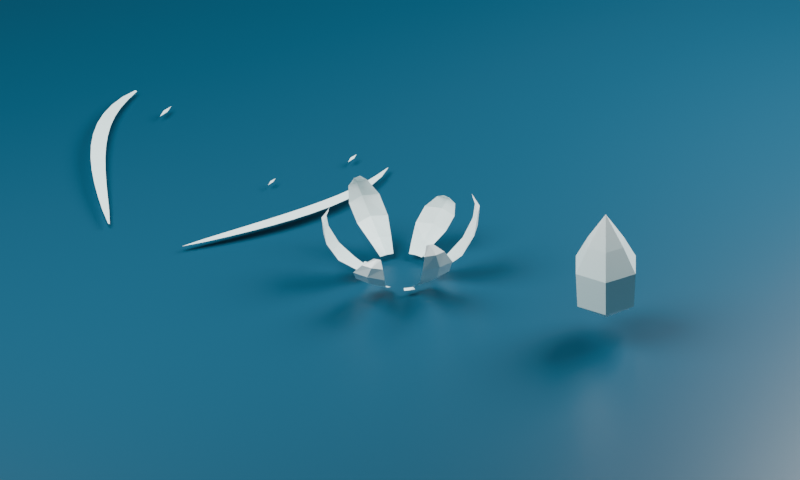 # Source: water-effects.blend  (saved by Blender 5.2.44; exported with 4.5.12 LTS)
import bpy
from mathutils import Matrix  # noqa: F401  (used for matrix-valued properties, if any)

bpy.ops.wm.read_factory_settings(use_empty=True)
scene = bpy.context.scene
scene.name = 'Water effects preview'

# ---- materials (node trees are filled in below, after node groups)
mat_water_effects_neutral = bpy.data.materials.new('water-effects-neutral')
mat_preview_deep_water = bpy.data.materials.new('preview-deep-water')

# ---- material node trees
mat_water_effects_neutral.use_nodes = True; mat_water_effects_neutral.node_tree.nodes.clear()
_N = mat_water_effects_neutral.node_tree.nodes; _L = mat_water_effects_neutral.node_tree.links
n0 = _N.new('ShaderNodeBsdfPrincipled'); n0.name = 'Principled BSDF'; n0.location = (-200, 100)
n0.inputs[2].default_value = 0.28
n0.inputs[10].default_value = 0.005
n1 = _N.new('ShaderNodeOutputMaterial'); n1.name = 'Material Output'; n1.location = (200, 100)
n2 = _N.new('ShaderNodeVertexColor'); n2.name = 'Color Attribute'; n2.location = (0, 0)
n2.layer_name = 'FoamTint'
_L.new(n0.outputs[0], n1.inputs[0])
_L.new(n2.outputs[0], n0.inputs[0])
n1.is_active_output = True
mat_preview_deep_water.use_nodes = True; mat_preview_deep_water.node_tree.nodes.clear()
_N = mat_preview_deep_water.node_tree.nodes; _L = mat_preview_deep_water.node_tree.links
n0 = _N.new('ShaderNodeBsdfPrincipled'); n0.name = 'Principled BSDF'; n0.location = (-200, 100)
n0.inputs[0].default_value = (0.005981, 0.06372, 0.1128, 1.0)
n0.inputs[1].default_value = 0.06
n0.inputs[2].default_value = 0.36
n0.inputs[10].default_value = 0.005
n1 = _N.new('ShaderNodeOutputMaterial'); n1.name = 'Material Output'; n1.location = (200, 100)
_L.new(n0.outputs[0], n1.inputs[0])
n1.is_active_output = True

# ---- world
world_water_review_world = bpy.data.worlds.new('Water review world'); scene.world = world_water_review_world
world_water_review_world.use_nodes = True; world_water_review_world.node_tree.nodes.clear()
_N = world_water_review_world.node_tree.nodes; _L = world_water_review_world.node_tree.links
n0 = _N.new('ShaderNodeBackground'); n0.name = 'Background'; n0.location = (-200, 100)
n0.inputs[0].default_value = (0.12, 0.21, 0.25, 1.0)
n0.inputs[1].default_value = 0.45
n1 = _N.new('ShaderNodeOutputWorld'); n1.name = 'World Output'; n1.location = (200, 100)
_L.new(n0.outputs[0], n1.inputs[0])
n1.is_active_output = True

# ---- cameras
cam_camera_001 = bpy.data.cameras.new('Camera.001')
cam_camera_001.type = 'ORTHO'
cam_camera_001.ortho_scale = 6.6

# ---- lights
light_area = bpy.data.lights.new('Area', 'AREA')
light_area.energy = 1200.0
light_area.shape = 'DISK'
light_area.size = 6.0
light_area.size_y = 1.0
light_area_001 = bpy.data.lights.new('Area.001', 'AREA')
light_area_001.energy = 900.0
light_area_001.shape = 'DISK'
light_area_001.size = 5.0
light_area_001.size_y = 1.0

# ---- meshes
me_wake = bpy.data.meshes.new('wake')
me_wake.from_pydata([(-0.3555, 0.0257, 0.012), (-0.3445, 0.0343, 0.004), (-0.4959, 0.1719, 0.02287), (-0.4509, 0.2065, 0.01487), (-0.627, 0.3239, 0.033), (-0.5615, 0.3728, 0.025), (-0.751, 0.4786, 0.0417), (-0.6691, 0.5364, 0.0337), (-0.8659, 0.6357, 0.04837), (-0.7709, 0.6977, 0.04037), (-0.9694, 0.7952, 0.05257), (-0.8647, 0.8565, 0.04457), (-1.059, 0.957, 0.054), (-0.9486, 1.013, 0.046), (-1.133, 1.121, 0.05257), (-1.021, 1.167, 0.04457), (-1.19, 1.286, 0.04837), (-1.082, 1.32, 0.04037), (-1.227, 1.452, 0.0417), (-1.129, 1.473, 0.0337), (-1.243, 1.618, 0.033), (-1.162, 1.626, 0.025), (-1.238, 1.781, 0.02287), (-1.182, 1.781, 0.01487), (-1.206, 1.941, 0.012), (-1.192, 1.939, 0.004), (0.3445, 0.0343, 0.004), (0.3555, 0.0257, 0.012), (0.4509, 0.2065, 0.01487), (0.4959, 0.1719, 0.02287), (0.5615, 0.3728, 0.025), (0.627, 0.3239, 0.033), (0.6691, 0.5364, 0.0337), (0.751, 0.4786, 0.0417), (0.7709, 0.6977, 0.04037), (0.8659, 0.6357, 0.04837), (0.8647, 0.8565, 0.04457), (0.9694, 0.7952, 0.05257), (0.9486, 1.013, 0.046), (1.059, 0.957, 0.054), (1.021, 1.167, 0.04457), (1.133, 1.121, 0.05257), (1.082, 1.32, 0.04037), (1.19, 1.286, 0.04837), (1.129, 1.473, 0.0337), (1.227, 1.452, 0.0417), (1.162, 1.626, 0.025), (1.243, 1.618, 0.033), (1.182, 1.781, 0.01487), (1.238, 1.781, 0.02287), (1.192, 1.939, 0.004), (1.206, 1.941, 0.012), (-0.82, 1.865, 0.018), (-0.8025, 1.77, 0.02), (-0.82, 1.675, 0.018), (-0.8375, 1.77, 0.02), (0.88, 1.98, 0.018), (0.895, 1.91, 0.02), (0.88, 1.84, 0.018), (0.865, 1.91, 0.02), (0.49, 1.32, 0.018), (0.5025, 1.26, 0.02), (0.49, 1.2, 0.018), (0.4775, 1.26, 0.02)], [], [(0, 1, 3, 2), (2, 3, 5, 4), (4, 5, 7, 6), (6, 7, 9, 8), (8, 9, 11, 10), (10, 11, 13, 12), (12, 13, 15, 14), (14, 15, 17, 16), (16, 17, 19, 18), (18, 19, 21, 20), (20, 21, 23, 22), (22, 23, 25, 24), (26, 27, 29, 28), (28, 29, 31, 30), (30, 31, 33, 32), (32, 33, 35, 34), (34, 35, 37, 36), (36, 37, 39, 38), (38, 39, 41, 40), (40, 41, 43, 42), (42, 43, 45, 44), (44, 45, 47, 46), (46, 47, 49, 48), (48, 49, 51, 50), (52, 53, 54, 55), (56, 57, 58, 59), (60, 61, 62, 63)])
_ca = me_wake.color_attributes.new('FoamTint', 'FLOAT_COLOR', 'CORNER')
_ca.data.foreach_set('color', [0.7701, 0.9725, 0.9551, 1.0, 0.7685, 0.9725, 0.9551, 1.0, 0.7707, 0.9725, 0.9551, 1.0, 0.7722, 0.9726, 0.9551, 1.0, 0.7722, 0.9726, 0.9551, 1.0, 0.7707, 0.9725, 0.9551, 1.0, 0.7727, 0.9726, 0.9551, 1.0, 0.7742, 0.9726, 0.9551, 1.0, 0.7742, 0.9726, 0.9551, 1.0, 0.7727, 0.9726, 0.9551, 1.0, 0.7744, 0.9726, 0.9551, 1.0, 0.7759, 0.9727, 0.9551, 1.0, 0.7759, 0.9727, 0.9551, 1.0, 0.7744, 0.9726, 0.9551, 1.0, 0.7757, 0.9727, 0.9551, 1.0, 0.7772, 0.9727, 0.9551, 1.0, 0.7772, 0.9727, 0.9551, 1.0, 0.7757, 0.9727, 0.9551, 1.0, 0.7765, 0.9727, 0.9551, 1.0, 0.7781, 0.9727, 0.9551, 1.0, 0.7781, 0.9727, 0.9551, 1.0, 0.7765, 0.9727, 0.9551, 1.0, 0.7768, 0.9727, 0.9551, 1.0, 0.7783, 0.9727, 0.9551, 1.0, 0.7783, 0.9727, 0.9551, 1.0, 0.7768, 0.9727, 0.9551, 1.0, 0.7765, 0.9727, 0.9551, 1.0, 0.7781, 0.9727, 0.9551, 1.0, 0.7781, 0.9727, 0.9551, 1.0, 0.7765, 0.9727, 0.9551, 1.0, 0.7757, 0.9727, 0.9551, 1.0, 0.7772, 0.9727, 0.9551, 1.0, 0.7772, 0.9727, 0.9551, 1.0, 0.7757, 0.9727, 0.9551, 1.0, 0.7744, 0.9726, 0.9551, 1.0, 0.7759, 0.9727, 0.9551, 1.0, 0.7759, 0.9727, 0.9551, 1.0, 0.7744, 0.9726, 0.9551, 1.0, 0.7727, 0.9726, 0.9551, 1.0, 0.7742, 0.9726, 0.9551, 1.0, 0.7742, 0.9726, 0.9551, 1.0, 0.7727, 0.9726, 0.9551, 1.0, 0.7707, 0.9725, 0.9551, 1.0, 0.7722, 0.9726, 0.9551, 1.0, 0.7722, 0.9726, 0.9551, 1.0, 0.7707, 0.9725, 0.9551, 1.0, 0.7685, 0.9725, 0.9551, 1.0, 0.7701, 0.9725, 0.9551, 1.0, 0.7685, 0.9725, 0.9551, 1.0, 0.7701, 0.9725, 0.9551, 1.0, 0.7722, 0.9726, 0.9551, 1.0, 0.7707, 0.9725, 0.9551, 1.0, 0.7707, 0.9725, 0.9551, 1.0, 0.7722, 0.9726, 0.9551, 1.0, 0.7742, 0.9726, 0.9551, 1.0, 0.7727, 0.9726, 0.9551, 1.0, 0.7727, 0.9726, 0.9551, 1.0, 0.7742, 0.9726, 0.9551, 1.0, 0.7759, 0.9727, 0.9551, 1.0, 0.7744, 0.9726, 0.9551, 1.0, 0.7744, 0.9726, 0.9551, 1.0, 0.7759, 0.9727, 0.9551, 1.0, 0.7772, 0.9727, 0.9551, 1.0, 0.7757, 0.9727, 0.9551, 1.0, 0.7757, 0.9727, 0.9551, 1.0, 0.7772, 0.9727, 0.9551, 1.0, 0.7781, 0.9727, 0.9551, 1.0, 0.7765, 0.9727, 0.9551, 1.0, 0.7765, 0.9727, 0.9551, 1.0, 0.7781, 0.9727, 0.9551, 1.0, 0.7783, 0.9727, 0.9551, 1.0, 0.7768, 0.9727, 0.9551, 1.0, 0.7768, 0.9727, 0.9551, 1.0, 0.7783, 0.9727, 0.9551, 1.0, 0.7781, 0.9727, 0.9551, 1.0, 0.7765, 0.9727, 0.9551, 1.0, 0.7765, 0.9727, 0.9551, 1.0, 0.7781, 0.9727, 0.9551, 1.0, 0.7772, 0.9727, 0.9551, 1.0, 0.7757, 0.9727, 0.9551, 1.0, 0.7757, 0.9727, 0.9551, 1.0, 0.7772, 0.9727, 0.9551, 1.0, 0.7759, 0.9727, 0.9551, 1.0, 0.7744, 0.9726, 0.9551, 1.0, 0.7744, 0.9726, 0.9551, 1.0, 0.7759, 0.9727, 0.9551, 1.0, 0.7742, 0.9726, 0.9551, 1.0, 0.7727, 0.9726, 0.9551, 1.0, 0.7727, 0.9726, 0.9551, 1.0, 0.7742, 0.9726, 0.9551, 1.0, 0.7722, 0.9726, 0.9551, 1.0, 0.7707, 0.9725, 0.9551, 1.0, 0.7707, 0.9725, 0.9551, 1.0, 0.7722, 0.9726, 0.9551, 1.0, 0.7701, 0.9725, 0.9551, 1.0, 0.7685, 0.9725, 0.9551, 1.0, 0.7713, 0.9726, 0.9551, 1.0, 0.7717, 0.9726, 0.9551, 1.0, 0.7713, 0.9726, 0.9551, 1.0, 0.7717, 0.9726, 0.9551, 1.0, 0.7713, 0.9726, 0.9551, 1.0, 0.7717, 0.9726, 0.9551, 1.0, 0.7713, 0.9726, 0.9551, 1.0, 0.7717, 0.9726, 0.9551, 1.0, 0.7713, 0.9726, 0.9551, 1.0, 0.7717, 0.9726, 0.9551, 1.0, 0.7713, 0.9726, 0.9551, 1.0, 0.7717, 0.9726, 0.9551, 1.0])
me_wake.materials.append(mat_water_effects_neutral)
me_wake.update()
me_splash = bpy.data.meshes.new('splash')
me_splash.from_pydata([(-0.06024, -0.2632, 0.008), (0.0, -0.27, 0.008), (0.06024, -0.2632, 0.008), (-0.09455, -0.3784, 0.07582), (0.002084, -0.407, 0.0816), (0.09842, -0.3774, 0.07582), (-0.1273, -0.5145, 0.1672), (0.01497, -0.5468, 0.1782), (0.1553, -0.5067, 0.1672), (-0.0961, -0.6125, 0.2868), (0.05051, -0.635, 0.2978), (0.1917, -0.5896, 0.2868), (0.004083, -0.64, 0.4034), (0.09908, -0.6495, 0.4082), (0.1869, -0.6121, 0.4034), (0.08966, -0.5933, 0.468), (0.1192, -0.588, 0.468), (0.1484, -0.5813, 0.468), (0.2135, -0.1652, 0.008), (0.245, -0.1134, 0.008), (0.2641, -0.05591, 0.008), (0.3011, -0.2479, 0.09662), (0.3685, -0.1729, 0.1024), (0.3831, -0.07316, 0.09662), (0.3946, -0.3538, 0.2153), (0.4899, -0.2433, 0.2263), (0.5204, -0.1006, 0.2153), (0.4545, -0.4217, 0.3687), (0.555, -0.3126, 0.3797), (0.5962, -0.1701, 0.3687), (0.4769, -0.4268, 0.5165), (0.5478, -0.3628, 0.5213), (0.579, -0.2726, 0.5165), (0.4652, -0.379, 0.598), (0.4835, -0.3552, 0.598), (0.5007, -0.3306, 0.598), (0.261, 0.06905, 0.008), (0.239, 0.1255, 0.008), (0.205, 0.1757, 0.008), (0.3789, 0.09222, 0.1094), (0.3594, 0.1911, 0.1152), (0.2883, 0.2626, 0.1094), (0.5147, 0.1265, 0.2449), (0.4771, 0.2675, 0.2559), (0.3764, 0.3731, 0.2449), (0.587, 0.1997, 0.4191), (0.5387, 0.34, 0.4301), (0.4329, 0.4439, 0.4191), (0.5647, 0.3012, 0.5861), (0.5289, 0.3897, 0.5909), (0.455, 0.4501, 0.5861), (0.4835, 0.3552, 0.678), (0.4652, 0.379, 0.678), (0.4457, 0.4017, 0.678), (0.04967, 0.2654, 0.008), (-0.0108, 0.2698, 0.008), (-0.07072, 0.2606, 0.008), (0.08325, 0.381, 0.07102), (-0.01419, 0.4068, 0.0768), (-0.1096, 0.3743, 0.07102), (0.1349, 0.5125, 0.1561), (-0.006903, 0.547, 0.1671), (-0.1478, 0.509, 0.1561), (0.168, 0.5968, 0.2679), (0.02508, 0.6365, 0.2789), (-0.1205, 0.6082, 0.2679), (0.1623, 0.6191, 0.3773), (0.07303, 0.6529, 0.3821), (-0.02151, 0.6396, 0.3773), (0.1251, 0.5868, 0.438), (0.09559, 0.5923, 0.438), (0.06587, 0.5964, 0.438), (-0.1825, 0.199, 0.008), (-0.2223, 0.1533, 0.008), (-0.2509, 0.0998, 0.008), (-0.2578, 0.2926, 0.09982), (-0.3363, 0.2293, 0.1056), (-0.3666, 0.1332, 0.09982), (-0.3513, 0.3969, 0.2227), (-0.4587, 0.298, 0.2337), (-0.5053, 0.1598, 0.2227), (-0.4497, 0.4268, 0.3813), (-0.5515, 0.3188, 0.3923), (-0.5942, 0.1768, 0.3813), (-0.5292, 0.3599, 0.5339), (-0.591, 0.2871, 0.5387), (-0.61, 0.1935, 0.5339), (-0.5393, 0.2629, 0.618), (-0.5518, 0.2356, 0.618), (-0.5629, 0.2078, 0.618), (-0.256, -0.08585, 0.008), (-0.2304, -0.1408, 0.008), (-0.1932, -0.1887, 0.008), (-0.3733, -0.1128, 0.08702), (-0.3484, -0.2105, 0.0928), (-0.2735, -0.278, 0.08702), (-0.5134, -0.1317, 0.1931), (-0.4744, -0.2724, 0.2041), (-0.3726, -0.3769, 0.1931), (-0.6031, -0.1439, 0.3309), (-0.5682, -0.288, 0.3419), (-0.4725, -0.4014, 0.3309), (-0.6198, -0.1597, 0.4643), (-0.6058, -0.2542, 0.4691), (-0.5482, -0.3303, 0.4643), (-0.5734, -0.1765, 0.538), (-0.5639, -0.2049, 0.538), (-0.553, -0.2329, 0.538), (0.1656, -0.232, 0.012), (0.1888, -0.2645, 0.012), (0.1869, -0.2152, 0.012), (0.2131, -0.2454, 0.012), (0.2064, -0.1965, 0.012), (0.2354, -0.2241, 0.012), (0.2241, -0.176, 0.012), (0.2556, -0.2007, 0.012), (0.1181, 0.2594, 0.012), (0.1347, 0.2958, 0.012), (0.09294, 0.2694, 0.012), (0.106, 0.3072, 0.012), (0.06697, 0.277, 0.012), (0.07637, 0.3159, 0.012), (0.04039, 0.2821, 0.012), (0.04606, 0.3217, 0.012), (-0.2837, -0.02743, 0.012), (-0.3235, -0.03128, 0.012), (-0.2798, -0.05422, 0.012), (-0.3191, -0.06183, 0.012), (-0.2734, -0.08051, 0.012), (-0.3118, -0.09181, 0.012), (-0.2645, -0.1061, 0.012), (-0.3016, -0.121, 0.012)], [], [(0, 3, 4, 1), (1, 4, 5, 2), (3, 6, 7, 4), (4, 7, 8, 5), (6, 9, 10, 7), (7, 10, 11, 8), (9, 12, 13, 10), (10, 13, 14, 11), (12, 15, 16, 13), (13, 16, 17, 14), (18, 21, 22, 19), (19, 22, 23, 20), (21, 24, 25, 22), (22, 25, 26, 23), (24, 27, 28, 25), (25, 28, 29, 26), (27, 30, 31, 28), (28, 31, 32, 29), (30, 33, 34, 31), (31, 34, 35, 32), (36, 39, 40, 37), (37, 40, 41, 38), (39, 42, 43, 40), (40, 43, 44, 41), (42, 45, 46, 43), (43, 46, 47, 44), (45, 48, 49, 46), (46, 49, 50, 47), (48, 51, 52, 49), (49, 52, 53, 50), (54, 57, 58, 55), (55, 58, 59, 56), (57, 60, 61, 58), (58, 61, 62, 59), (60, 63, 64, 61), (61, 64, 65, 62), (63, 66, 67, 64), (64, 67, 68, 65), (66, 69, 70, 67), (67, 70, 71, 68), (72, 75, 76, 73), (73, 76, 77, 74), (75, 78, 79, 76), (76, 79, 80, 77), (78, 81, 82, 79), (79, 82, 83, 80), (81, 84, 85, 82), (82, 85, 86, 83), (84, 87, 88, 85), (85, 88, 89, 86), (90, 93, 94, 91), (91, 94, 95, 92), (93, 96, 97, 94), (94, 97, 98, 95), (96, 99, 100, 97), (97, 100, 101, 98), (99, 102, 103, 100), (100, 103, 104, 101), (102, 105, 106, 103), (103, 106, 107, 104), (108, 109, 111, 110), (110, 111, 113, 112), (112, 113, 115, 114), (116, 117, 119, 118), (118, 119, 121, 120), (120, 121, 123, 122), (124, 125, 127, 126), (126, 127, 129, 128), (128, 129, 131, 130)])
_ca = me_splash.color_attributes.new('FoamTint', 'FLOAT_COLOR', 'CORNER')
_ca.data.foreach_set('color', [0.7693, 0.9725, 0.9551, 1.0, 0.7826, 0.9728, 0.9551, 1.0, 0.7838, 0.9728, 0.9551, 1.0, 0.7693, 0.9725, 0.9551, 1.0, 0.7693, 0.9725, 0.9551, 1.0, 0.7838, 0.9728, 0.9551, 1.0, 0.7826, 0.9728, 0.9551, 1.0, 0.7693, 0.9725, 0.9551, 1.0, 0.7826, 0.9728, 0.9551, 1.0, 0.8008, 0.9732, 0.9551, 1.0, 0.803, 0.9733, 0.9551, 1.0, 0.7838, 0.9728, 0.9551, 1.0, 0.7838, 0.9728, 0.9551, 1.0, 0.803, 0.9733, 0.9551, 1.0, 0.8008, 0.9732, 0.9551, 1.0, 0.7826, 0.9728, 0.9551, 1.0, 0.8008, 0.9732, 0.9551, 1.0, 0.8249, 0.9738, 0.9551, 1.0, 0.8271, 0.9738, 0.9551, 1.0, 0.803, 0.9733, 0.9551, 1.0, 0.803, 0.9733, 0.9551, 1.0, 0.8271, 0.9738, 0.9551, 1.0, 0.8249, 0.9738, 0.9551, 1.0, 0.8008, 0.9732, 0.9551, 1.0, 0.8249, 0.9738, 0.9551, 1.0, 0.8488, 0.9743, 0.9551, 1.0, 0.8498, 0.9743, 0.9551, 1.0, 0.8271, 0.9738, 0.9551, 1.0, 0.8271, 0.9738, 0.9551, 1.0, 0.8498, 0.9743, 0.9551, 1.0, 0.8488, 0.9743, 0.9551, 1.0, 0.8249, 0.9738, 0.9551, 1.0, 0.8488, 0.9743, 0.9551, 1.0, 0.8622, 0.9746, 0.9551, 1.0, 0.8622, 0.9746, 0.9551, 1.0, 0.8498, 0.9743, 0.9551, 1.0, 0.8498, 0.9743, 0.9551, 1.0, 0.8622, 0.9746, 0.9551, 1.0, 0.8622, 0.9746, 0.9551, 1.0, 0.8488, 0.9743, 0.9551, 1.0, 0.7693, 0.9725, 0.9551, 1.0, 0.7867, 0.9729, 0.9551, 1.0, 0.7879, 0.9729, 0.9551, 1.0, 0.7693, 0.9725, 0.9551, 1.0, 0.7693, 0.9725, 0.9551, 1.0, 0.7879, 0.9729, 0.9551, 1.0, 0.7867, 0.9729, 0.9551, 1.0, 0.7693, 0.9725, 0.9551, 1.0, 0.7867, 0.9729, 0.9551, 1.0, 0.8104, 0.9734, 0.9551, 1.0, 0.8126, 0.9735, 0.9551, 1.0, 0.7879, 0.9729, 0.9551, 1.0, 0.7879, 0.9729, 0.9551, 1.0, 0.8126, 0.9735, 0.9551, 1.0, 0.8104, 0.9734, 0.9551, 1.0, 0.7867, 0.9729, 0.9551, 1.0, 0.8104, 0.9734, 0.9551, 1.0, 0.8416, 0.9741, 0.9551, 1.0, 0.8439, 0.9742, 0.9551, 1.0, 0.8126, 0.9735, 0.9551, 1.0, 0.8126, 0.9735, 0.9551, 1.0, 0.8439, 0.9742, 0.9551, 1.0, 0.8416, 0.9741, 0.9551, 1.0, 0.8104, 0.9734, 0.9551, 1.0, 0.8416, 0.9741, 0.9551, 1.0, 0.8724, 0.9748, 0.9551, 1.0, 0.8734, 0.9748, 0.9551, 1.0, 0.8439, 0.9742, 0.9551, 1.0, 0.8439, 0.9742, 0.9551, 1.0, 0.8734, 0.9748, 0.9551, 1.0, 0.8724, 0.9748, 0.9551, 1.0, 0.8416, 0.9741, 0.9551, 1.0, 0.8724, 0.9748, 0.9551, 1.0, 0.8896, 0.9751, 0.9551, 1.0, 0.8896, 0.9751, 0.9551, 1.0, 0.8734, 0.9748, 0.9551, 1.0, 0.8734, 0.9748, 0.9551, 1.0, 0.8896, 0.9751, 0.9551, 1.0, 0.8896, 0.9751, 0.9551, 1.0, 0.8724, 0.9748, 0.9551, 1.0, 0.7693, 0.9725, 0.9551, 1.0, 0.7893, 0.973, 0.9551, 1.0, 0.7904, 0.973, 0.9551, 1.0, 0.7693, 0.9725, 0.9551, 1.0, 0.7693, 0.9725, 0.9551, 1.0, 0.7904, 0.973, 0.9551, 1.0, 0.7893, 0.973, 0.9551, 1.0, 0.7693, 0.9725, 0.9551, 1.0, 0.7893, 0.973, 0.9551, 1.0, 0.8164, 0.9736, 0.9551, 1.0, 0.8186, 0.9736, 0.9551, 1.0, 0.7904, 0.973, 0.9551, 1.0, 0.7904, 0.973, 0.9551, 1.0, 0.8186, 0.9736, 0.9551, 1.0, 0.8164, 0.9736, 0.9551, 1.0, 0.7893, 0.973, 0.9551, 1.0, 0.8164, 0.9736, 0.9551, 1.0, 0.852, 0.9743, 0.9551, 1.0, 0.8543, 0.9744, 0.9551, 1.0, 0.8186, 0.9736, 0.9551, 1.0, 0.8186, 0.9736, 0.9551, 1.0, 0.8543, 0.9744, 0.9551, 1.0, 0.852, 0.9743, 0.9551, 1.0, 0.8164, 0.9736, 0.9551, 1.0, 0.852, 0.9743, 0.9551, 1.0, 0.8871, 0.9751, 0.9551, 1.0, 0.8881, 0.9751, 0.9551, 1.0, 0.8543, 0.9744, 0.9551, 1.0, 0.8543, 0.9744, 0.9551, 1.0, 0.8881, 0.9751, 0.9551, 1.0, 0.8871, 0.9751, 0.9551, 1.0, 0.852, 0.9743, 0.9551, 1.0, 0.8871, 0.9751, 0.9551, 1.0, 0.9067, 0.9755, 0.9551, 1.0, 0.9067, 0.9755, 0.9551, 1.0, 0.8881, 0.9751, 0.9551, 1.0, 0.8881, 0.9751, 0.9551, 1.0, 0.9067, 0.9755, 0.9551, 1.0, 0.9067, 0.9755, 0.9551, 1.0, 0.8871, 0.9751, 0.9551, 1.0, 0.7693, 0.9725, 0.9551, 1.0, 0.7817, 0.9728, 0.9551, 1.0, 0.7828, 0.9728, 0.9551, 1.0, 0.7693, 0.9725, 0.9551, 1.0, 0.7693, 0.9725, 0.9551, 1.0, 0.7828, 0.9728, 0.9551, 1.0, 0.7817, 0.9728, 0.9551, 1.0, 0.7693, 0.9725, 0.9551, 1.0, 0.7817, 0.9728, 0.9551, 1.0, 0.7986, 0.9732, 0.9551, 1.0, 0.8008, 0.9732, 0.9551, 1.0, 0.7828, 0.9728, 0.9551, 1.0, 0.7828, 0.9728, 0.9551, 1.0, 0.8008, 0.9732, 0.9551, 1.0, 0.7986, 0.9732, 0.9551, 1.0, 0.7817, 0.9728, 0.9551, 1.0, 0.7986, 0.9732, 0.9551, 1.0, 0.821, 0.9737, 0.9551, 1.0, 0.8233, 0.9737, 0.9551, 1.0, 0.8008, 0.9732, 0.9551, 1.0, 0.8008, 0.9732, 0.9551, 1.0, 0.8233, 0.9737, 0.9551, 1.0, 0.821, 0.9737, 0.9551, 1.0, 0.7986, 0.9732, 0.9551, 1.0, 0.821, 0.9737, 0.9551, 1.0, 0.8434, 0.9742, 0.9551, 1.0, 0.8444, 0.9742, 0.9551, 1.0, 0.8233, 0.9737, 0.9551, 1.0, 0.8233, 0.9737, 0.9551, 1.0, 0.8444, 0.9742, 0.9551, 1.0, 0.8434, 0.9742, 0.9551, 1.0, 0.821, 0.9737, 0.9551, 1.0, 0.8434, 0.9742, 0.9551, 1.0, 0.856, 0.9744, 0.9551, 1.0, 0.856, 0.9744, 0.9551, 1.0, 0.8444, 0.9742, 0.9551, 1.0, 0.8444, 0.9742, 0.9551, 1.0, 0.856, 0.9744, 0.9551, 1.0, 0.856, 0.9744, 0.9551, 1.0, 0.8434, 0.9742, 0.9551, 1.0, 0.7693, 0.9725, 0.9551, 1.0, 0.7874, 0.9729, 0.9551, 1.0, 0.7885, 0.9729, 0.9551, 1.0, 0.7693, 0.9725, 0.9551, 1.0, 0.7693, 0.9725, 0.9551, 1.0, 0.7885, 0.9729, 0.9551, 1.0, 0.7874, 0.9729, 0.9551, 1.0, 0.7693, 0.9725, 0.9551, 1.0, 0.7874, 0.9729, 0.9551, 1.0, 0.8119, 0.9735, 0.9551, 1.0, 0.8141, 0.9735, 0.9551, 1.0, 0.7885, 0.9729, 0.9551, 1.0, 0.7885, 0.9729, 0.9551, 1.0, 0.8141, 0.9735, 0.9551, 1.0, 0.8119, 0.9735, 0.9551, 1.0, 0.7874, 0.9729, 0.9551, 1.0, 0.8119, 0.9735, 0.9551, 1.0, 0.8442, 0.9742, 0.9551, 1.0, 0.8465, 0.9742, 0.9551, 1.0, 0.8141, 0.9735, 0.9551, 1.0, 0.8141, 0.9735, 0.9551, 1.0, 0.8465, 0.9742, 0.9551, 1.0, 0.8442, 0.9742, 0.9551, 1.0, 0.8119, 0.9735, 0.9551, 1.0, 0.8442, 0.9742, 0.9551, 1.0, 0.876, 0.9749, 0.9551, 1.0, 0.877, 0.9749, 0.9551, 1.0, 0.8465, 0.9742, 0.9551, 1.0, 0.8465, 0.9742, 0.9551, 1.0, 0.877, 0.9749, 0.9551, 1.0, 0.876, 0.9749, 0.9551, 1.0, 0.8442, 0.9742, 0.9551, 1.0, 0.876, 0.9749, 0.9551, 1.0, 0.8938, 0.9752, 0.9551, 1.0, 0.8938, 0.9752, 0.9551, 1.0, 0.877, 0.9749, 0.9551, 1.0, 0.877, 0.9749, 0.9551, 1.0, 0.8938, 0.9752, 0.9551, 1.0, 0.8938, 0.9752, 0.9551, 1.0, 0.876, 0.9749, 0.9551, 1.0, 0.7693, 0.9725, 0.9551, 1.0, 0.7848, 0.9729, 0.9551, 1.0, 0.786, 0.9729, 0.9551, 1.0, 0.7693, 0.9725, 0.9551, 1.0, 0.7693, 0.9725, 0.9551, 1.0, 0.786, 0.9729, 0.9551, 1.0, 0.7848, 0.9729, 0.9551, 1.0, 0.7693, 0.9725, 0.9551, 1.0, 0.7848, 0.9729, 0.9551, 1.0, 0.806, 0.9733, 0.9551, 1.0, 0.8082, 0.9734, 0.9551, 1.0, 0.786, 0.9729, 0.9551, 1.0, 0.786, 0.9729, 0.9551, 1.0, 0.8082, 0.9734, 0.9551, 1.0, 0.806, 0.9733, 0.9551, 1.0, 0.7848, 0.9729, 0.9551, 1.0, 0.806, 0.9733, 0.9551, 1.0, 0.8339, 0.974, 0.9551, 1.0, 0.8361, 0.974, 0.9551, 1.0, 0.8082, 0.9734, 0.9551, 1.0, 0.8082, 0.9734, 0.9551, 1.0, 0.8361, 0.974, 0.9551, 1.0, 0.8339, 0.974, 0.9551, 1.0, 0.806, 0.9733, 0.9551, 1.0, 0.8339, 0.974, 0.9551, 1.0, 0.8614, 0.9746, 0.9551, 1.0, 0.8624, 0.9746, 0.9551, 1.0, 0.8361, 0.974, 0.9551, 1.0, 0.8361, 0.974, 0.9551, 1.0, 0.8624, 0.9746, 0.9551, 1.0, 0.8614, 0.9746, 0.9551, 1.0, 0.8339, 0.974, 0.9551, 1.0, 0.8614, 0.9746, 0.9551, 1.0, 0.8769, 0.9749, 0.9551, 1.0, 0.8769, 0.9749, 0.9551, 1.0, 0.8624, 0.9746, 0.9551, 1.0, 0.8624, 0.9746, 0.9551, 1.0, 0.8769, 0.9749, 0.9551, 1.0, 0.8769, 0.9749, 0.9551, 1.0, 0.8614, 0.9746, 0.9551, 1.0, 0.7701, 0.9725, 0.9551, 1.0, 0.7701, 0.9725, 0.9551, 1.0, 0.7701, 0.9725, 0.9551, 1.0, 0.7701, 0.9725, 0.9551, 1.0, 0.7701, 0.9725, 0.9551, 1.0, 0.7701, 0.9725, 0.9551, 1.0, 0.7701, 0.9725, 0.9551, 1.0, 0.7701, 0.9725, 0.9551, 1.0, 0.7701, 0.9725, 0.9551, 1.0, 0.7701, 0.9725, 0.9551, 1.0, 0.7701, 0.9725, 0.9551, 1.0, 0.7701, 0.9725, 0.9551, 1.0, 0.7701, 0.9725, 0.9551, 1.0, 0.7701, 0.9725, 0.9551, 1.0, 0.7701, 0.9725, 0.9551, 1.0, 0.7701, 0.9725, 0.9551, 1.0, 0.7701, 0.9725, 0.9551, 1.0, 0.7701, 0.9725, 0.9551, 1.0, 0.7701, 0.9725, 0.9551, 1.0, 0.7701, 0.9725, 0.9551, 1.0, 0.7701, 0.9725, 0.9551, 1.0, 0.7701, 0.9725, 0.9551, 1.0, 0.7701, 0.9725, 0.9551, 1.0, 0.7701, 0.9725, 0.9551, 1.0, 0.7701, 0.9725, 0.9551, 1.0, 0.7701, 0.9725, 0.9551, 1.0, 0.7701, 0.9725, 0.9551, 1.0, 0.7701, 0.9725, 0.9551, 1.0, 0.7701, 0.9725, 0.9551, 1.0, 0.7701, 0.9725, 0.9551, 1.0, 0.7701, 0.9725, 0.9551, 1.0, 0.7701, 0.9725, 0.9551, 1.0, 0.7701, 0.9725, 0.9551, 1.0, 0.7701, 0.9725, 0.9551, 1.0, 0.7701, 0.9725, 0.9551, 1.0, 0.7701, 0.9725, 0.9551, 1.0])
me_splash.materials.append(mat_water_effects_neutral)
me_splash.update()
me_droplet = bpy.data.meshes.new('droplet')
me_droplet.from_pydata([(0.0, 0.0, -0.5), (0.27, 0.0, -0.31), (0.135, -0.2338, -0.31), (-0.135, -0.2338, -0.31), (-0.27, -3.307e-17, -0.31), (-0.135, 0.2338, -0.31), (0.135, 0.2338, -0.31), (0.285, 0.0, 0.01), (0.1425, -0.2468, 0.01), (-0.1425, -0.2468, 0.01), (-0.285, -3.49e-17, 0.01), (-0.1425, 0.2468, 0.01), (0.1425, 0.2468, 0.01), (0.17, 0.0, 0.23), (0.085, -0.1472, 0.23), (-0.085, -0.1472, 0.23), (-0.17, -2.082e-17, 0.23), (-0.085, 0.1472, 0.23), (0.085, 0.1472, 0.23), (0.0, 0.0, 0.5)], [], [(0, 2, 1), (1, 2, 8, 7), (7, 8, 14, 13), (13, 14, 19), (0, 3, 2), (2, 3, 9, 8), (8, 9, 15, 14), (14, 15, 19), (0, 4, 3), (3, 4, 10, 9), (9, 10, 16, 15), (15, 16, 19), (0, 5, 4), (4, 5, 11, 10), (10, 11, 17, 16), (16, 17, 19), (0, 6, 5), (5, 6, 12, 11), (11, 12, 18, 17), (17, 18, 19), (0, 1, 6), (6, 1, 7, 12), (12, 7, 13, 18), (18, 13, 19)])
_ca = me_droplet.color_attributes.new('FoamTint', 'FLOAT_COLOR', 'CORNER')
_ca.data.foreach_set('color', [0.7484, 0.972, 0.9551, 1.0, 0.7484, 0.972, 0.9551, 1.0, 0.7484, 0.972, 0.9551, 1.0, 0.7484, 0.972, 0.9551, 1.0, 0.7484, 0.972, 0.9551, 1.0, 0.7697, 0.9725, 0.9551, 1.0, 0.7697, 0.9725, 0.9551, 1.0, 0.7697, 0.9725, 0.9551, 1.0, 0.7697, 0.9725, 0.9551, 1.0, 0.8134, 0.9735, 0.9551, 1.0, 0.8134, 0.9735, 0.9551, 1.0, 0.8134, 0.9735, 0.9551, 1.0, 0.8134, 0.9735, 0.9551, 1.0, 0.8689, 0.9747, 0.9551, 1.0, 0.7484, 0.972, 0.9551, 1.0, 0.7484, 0.972, 0.9551, 1.0, 0.7484, 0.972, 0.9551, 1.0, 0.7484, 0.972, 0.9551, 1.0, 0.7484, 0.972, 0.9551, 1.0, 0.7697, 0.9725, 0.9551, 1.0, 0.7697, 0.9725, 0.9551, 1.0, 0.7697, 0.9725, 0.9551, 1.0, 0.7697, 0.9725, 0.9551, 1.0, 0.8134, 0.9735, 0.9551, 1.0, 0.8134, 0.9735, 0.9551, 1.0, 0.8134, 0.9735, 0.9551, 1.0, 0.8134, 0.9735, 0.9551, 1.0, 0.8689, 0.9747, 0.9551, 1.0, 0.7484, 0.972, 0.9551, 1.0, 0.7484, 0.972, 0.9551, 1.0, 0.7484, 0.972, 0.9551, 1.0, 0.7484, 0.972, 0.9551, 1.0, 0.7484, 0.972, 0.9551, 1.0, 0.7697, 0.9725, 0.9551, 1.0, 0.7697, 0.9725, 0.9551, 1.0, 0.7697, 0.9725, 0.9551, 1.0, 0.7697, 0.9725, 0.9551, 1.0, 0.8134, 0.9735, 0.9551, 1.0, 0.8134, 0.9735, 0.9551, 1.0, 0.8134, 0.9735, 0.9551, 1.0, 0.8134, 0.9735, 0.9551, 1.0, 0.8689, 0.9747, 0.9551, 1.0, 0.7484, 0.972, 0.9551, 1.0, 0.7484, 0.972, 0.9551, 1.0, 0.7484, 0.972, 0.9551, 1.0, 0.7484, 0.972, 0.9551, 1.0, 0.7484, 0.972, 0.9551, 1.0, 0.7697, 0.9725, 0.9551, 1.0, 0.7697, 0.9725, 0.9551, 1.0, 0.7697, 0.9725, 0.9551, 1.0, 0.7697, 0.9725, 0.9551, 1.0, 0.8134, 0.9735, 0.9551, 1.0, 0.8134, 0.9735, 0.9551, 1.0, 0.8134, 0.9735, 0.9551, 1.0, 0.8134, 0.9735, 0.9551, 1.0, 0.8689, 0.9747, 0.9551, 1.0, 0.7484, 0.972, 0.9551, 1.0, 0.7484, 0.972, 0.9551, 1.0, 0.7484, 0.972, 0.9551, 1.0, 0.7484, 0.972, 0.9551, 1.0, 0.7484, 0.972, 0.9551, 1.0, 0.7697, 0.9725, 0.9551, 1.0, 0.7697, 0.9725, 0.9551, 1.0, 0.7697, 0.9725, 0.9551, 1.0, 0.7697, 0.9725, 0.9551, 1.0, 0.8134, 0.9735, 0.9551, 1.0, 0.8134, 0.9735, 0.9551, 1.0, 0.8134, 0.9735, 0.9551, 1.0, 0.8134, 0.9735, 0.9551, 1.0, 0.8689, 0.9747, 0.9551, 1.0, 0.7484, 0.972, 0.9551, 1.0, 0.7484, 0.972, 0.9551, 1.0, 0.7484, 0.972, 0.9551, 1.0, 0.7484, 0.972, 0.9551, 1.0, 0.7484, 0.972, 0.9551, 1.0, 0.7697, 0.9725, 0.9551, 1.0, 0.7697, 0.9725, 0.9551, 1.0, 0.7697, 0.9725, 0.9551, 1.0, 0.7697, 0.9725, 0.9551, 1.0, 0.8134, 0.9735, 0.9551, 1.0, 0.8134, 0.9735, 0.9551, 1.0, 0.8134, 0.9735, 0.9551, 1.0, 0.8134, 0.9735, 0.9551, 1.0, 0.8689, 0.9747, 0.9551, 1.0])
me_droplet.materials.append(mat_water_effects_neutral)
me_droplet.update()
me_plane = bpy.data.meshes.new('Plane')
me_plane.from_pydata([(-100.0, -100.0, 0.0), (100.0, -100.0, 0.0), (-100.0, 100.0, 0.0), (100.0, 100.0, 0.0)], [], [(0, 1, 3, 2)])
_uv = me_plane.uv_layers.new(name='UVMap')
_uv.uv.foreach_set('vector', [0.0, 0.0, 1.0, 0.0, 1.0, 1.0, 0.0, 1.0])
me_plane.materials.append(mat_preview_deep_water)
me_plane.update()

# ---- objects
ob_wake_001 = bpy.data.objects.new('wake.001', me_wake)
ob_splash_001 = bpy.data.objects.new('splash.001', me_splash)
ob_droplet_001 = bpy.data.objects.new('droplet.001', me_droplet)
ob_preview_water___not_exported = bpy.data.objects.new('Preview water - not exported', me_plane)
ob_camera = bpy.data.objects.new('Camera', cam_camera_001)
ob_area = bpy.data.objects.new('Area', light_area)
ob_area_001 = bpy.data.objects.new('Area.001', light_area_001)

# ---- transforms, parenting, visibility, modifiers, constraints
ob_wake_001.location = (-2.1, -0.25, 0.025)
ob_splash_001.location = (0.0, 0.35, 0.03)
ob_droplet_001.location = (1.9, 0.45, 0.62)
ob_preview_water___not_exported.location = (0.0, 0.0, -0.018)
ob_camera.location = (4.9, -8.1, 6.4)
ob_camera.rotation_euler = (1.015, -1.444e-08, 0.5259)
ob_area.location = (-3.0, -3.0, 7.0)
ob_area.rotation_euler = (0.5824, 4.644e-08, -0.7086)
ob_area_001.location = (3.0, 5.0, 5.0)
ob_area_001.rotation_euler = (0.8246, -1.006e-07, 2.554)

# ---- collection membership
scene.collection.objects.link(ob_wake_001)
scene.collection.objects.link(ob_splash_001)
scene.collection.objects.link(ob_droplet_001)
scene.collection.objects.link(ob_preview_water___not_exported)
scene.collection.objects.link(ob_camera)
scene.collection.objects.link(ob_area)
scene.collection.objects.link(ob_area_001)

# ---- scene / render settings (as saved in the file)
scene.camera = ob_camera
scene.frame_start = 1; scene.frame_end = 250; scene.frame_set(1)
scene.render.engine = 'CYCLES'
scene.render.image_settings.exr_codec = 'NONE'
scene.render.resolution_x = 1200
scene.render.resolution_y = 720
scene.render.use_bake_clear = False
scene.render.bake_margin = 0
scene.render.bake_bias = 0.0
scene.render.bake_samples = 0
scene.render.simplify_subdivision_render = 0
scene.render.simplify_child_particles_render = 0.0
scene.render.compositor_device = 'GPU'
scene.cycles.samples = 24
scene.eevee.use_volume_custom_range = False
scene.eevee.gtao_distance = 0.0
scene.eevee.use_fast_gi = False
scene.eevee.fast_gi_thickness_near = 0.1
scene.eevee.fast_gi_thickness_far = 0.0
scene.eevee.ray_tracing_options.screen_trace_thickness = 0.1
bpy.context.view_layer.update()
